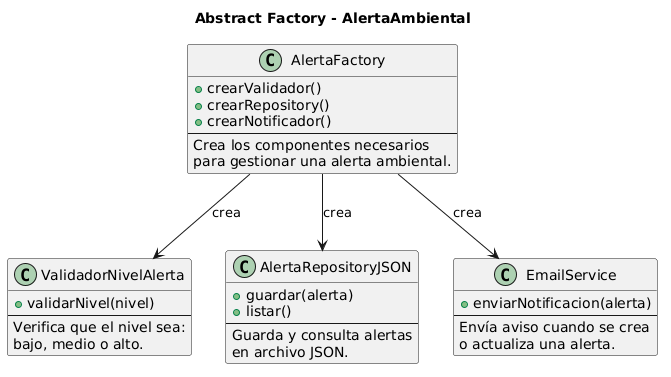

The diagram above was rendered by PlantUML. Its source (embedded in the PNG):
@startuml
title Abstract Factory - AlertaAmbiental

class AlertaFactory {
  +crearValidador()
  +crearRepository()
  +crearNotificador()
  --
  Crea los componentes necesarios
  para gestionar una alerta ambiental.
}

class ValidadorNivelAlerta {
  +validarNivel(nivel)
  --
  Verifica que el nivel sea:
  bajo, medio o alto.
}

class AlertaRepositoryJSON {
  +guardar(alerta)
  +listar()
  --
  Guarda y consulta alertas
  en archivo JSON.
}

class EmailService {
  +enviarNotificacion(alerta)
  --
  Envía aviso cuando se crea
  o actualiza una alerta.
}

AlertaFactory --> ValidadorNivelAlerta : crea
AlertaFactory --> AlertaRepositoryJSON : crea
AlertaFactory --> EmailService : crea
@enduml